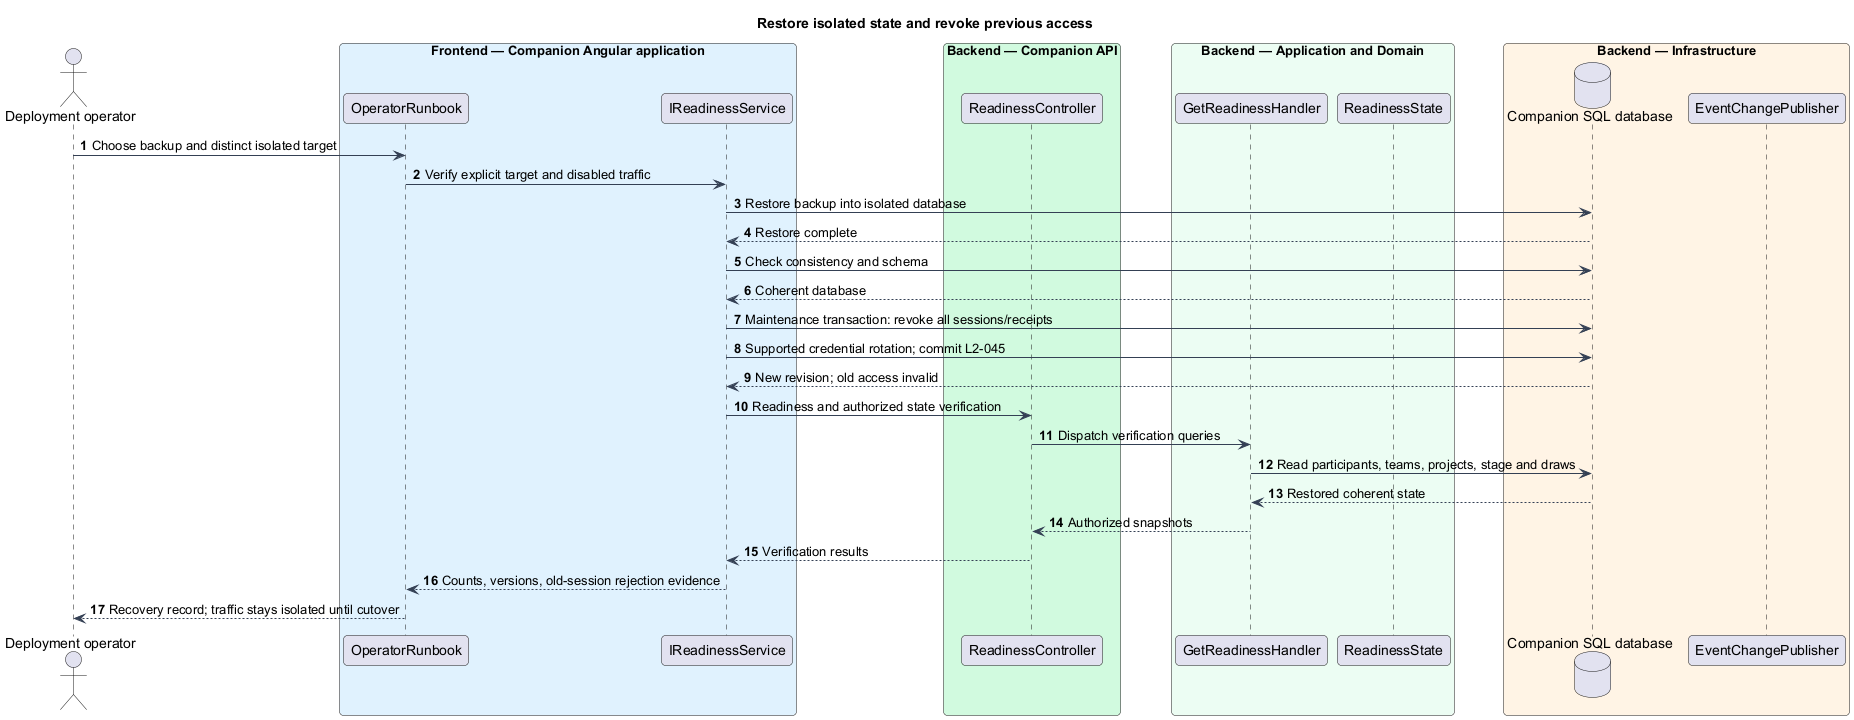

The diagram above was rendered by PlantUML. Its source (embedded in the PNG):
@startuml
skinparam backgroundColor #FFFFFF
skinparam shadowing false
skinparam defaultFontName Arial
skinparam ArrowColor #344054
skinparam roundcorner 8
autonumber
title Restore isolated state and revoke previous access
actor "Deployment operator" as actor
box "Frontend — Companion Angular application" #E0F2FE
participant "OperatorRunbook" as page
participant "IReadinessService" as client
end box
box "Backend — Companion API" #D1FADF
participant "ReadinessController" as controller
end box
box "Backend — Application and Domain" #ECFDF3
participant "GetReadinessHandler" as handler
participant "ReadinessState" as entity
end box
box "Backend — Infrastructure" #FFF4E5
database "Companion SQL database" as db
participant "EventChangePublisher" as push
end box
actor -> page : Choose backup and distinct isolated target
page -> client : Verify explicit target and disabled traffic
client -> db : Restore backup into isolated database
 db --> client : Restore complete
client -> db : Check consistency and schema
 db --> client : Coherent database
client -> db : Maintenance transaction: revoke all sessions/receipts
client -> db : Supported credential rotation; commit L2-045
 db --> client : New revision; old access invalid
client -> controller : Readiness and authorized state verification
controller -> handler : Dispatch verification queries
handler -> db : Read participants, teams, projects, stage and draws
 db --> handler : Restored coherent state
handler --> controller : Authorized snapshots
controller --> client : Verification results
client --> page : Counts, versions, old-session rejection evidence
page --> actor : Recovery record; traffic stays isolated until cutover
@enduml